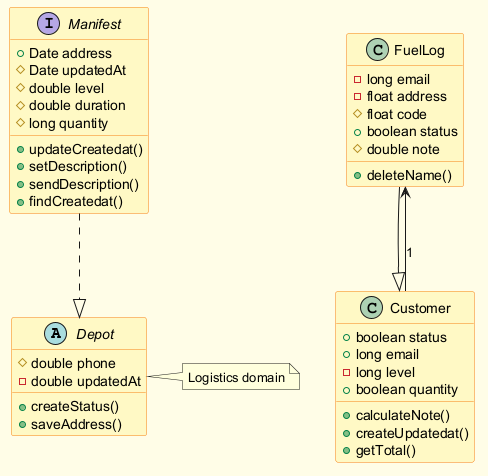

The diagram above was rendered by PlantUML. Its source (embedded in the PNG):
@startuml
skinparam backgroundColor #FFFDE7
skinparam classBackgroundColor #FFF9C4
skinparam classBorderColor #F57F17
abstract class Depot {
  #double phone
  -double updatedAt
  +createStatus()
  +saveAddress()
}
interface Manifest {
  +Date address
  #Date updatedAt
  #double level
  #double duration
  #long quantity
  +updateCreatedat()
  +setDescription()
  +sendDescription()
  +findCreatedat()
}
class FuelLog {
  -long email
  -float address
  #float code
  +boolean status
  #double note
  +deleteName()
}
class Customer {
  +boolean status
  +long email
  -long level
  +boolean quantity
  +calculateNote()
  +createUpdatedat()
  +getTotal()
}
Manifest ..|> Depot
FuelLog --|> Customer
Customer --> FuelLog : "1"
note right of Depot : Logistics domain
@enduml